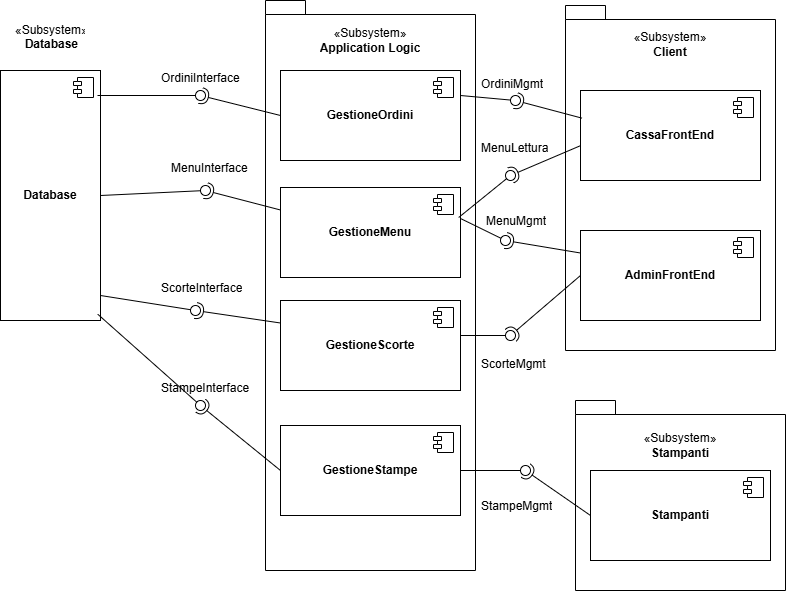

The diagram above was exported from draw.io. Its source (the exported page's mxGraphModel, read from the mxfile embedded in the PNG):
<mxGraphModel dx="1016" dy="605" grid="1" gridSize="10" guides="1" tooltips="1" connect="1" arrows="1" fold="1" page="1" pageScale="1" pageWidth="827" pageHeight="1169" math="0" shadow="0">
  <root>
    <mxCell id="0" />
    <mxCell id="1" parent="0" />
    <mxCell id="joS6Yo8TLj7qJ6DgJw1T-85" parent="1" style="shape=folder;fontStyle=1;spacingTop=10;tabWidth=40;tabHeight=14;tabPosition=left;html=1;whiteSpace=wrap;" value="" vertex="1">
      <mxGeometry height="190" width="210" x="660" y="480" as="geometry" />
    </mxCell>
    <mxCell id="joS6Yo8TLj7qJ6DgJw1T-22" parent="1" style="shape=folder;fontStyle=1;spacingTop=10;tabWidth=40;tabHeight=14;tabPosition=left;html=1;whiteSpace=wrap;" value="" vertex="1">
      <mxGeometry height="570" width="210" x="350" y="80" as="geometry" />
    </mxCell>
    <mxCell id="joS6Yo8TLj7qJ6DgJw1T-10" parent="1" style="html=1;dropTarget=0;whiteSpace=wrap;" value="&lt;b&gt;Database&lt;/b&gt;" vertex="1">
      <mxGeometry height="250" width="100" x="85" y="150" as="geometry" />
    </mxCell>
    <mxCell id="joS6Yo8TLj7qJ6DgJw1T-11" parent="joS6Yo8TLj7qJ6DgJw1T-10" style="shape=module;jettyWidth=8;jettyHeight=4;" value="" vertex="1">
      <mxGeometry height="20" relative="1" width="20" x="1" as="geometry">
        <mxPoint x="-27" y="7" as="offset" />
      </mxGeometry>
    </mxCell>
    <mxCell id="joS6Yo8TLj7qJ6DgJw1T-12" parent="1" style="html=1;dropTarget=0;whiteSpace=wrap;" value="&lt;b&gt;GestioneOrdini&lt;/b&gt;" vertex="1">
      <mxGeometry height="90" width="180" x="365" y="150" as="geometry" />
    </mxCell>
    <mxCell id="joS6Yo8TLj7qJ6DgJw1T-13" parent="joS6Yo8TLj7qJ6DgJw1T-12" style="shape=module;jettyWidth=8;jettyHeight=4;" value="" vertex="1">
      <mxGeometry height="20" relative="1" width="20" x="1" as="geometry">
        <mxPoint x="-27" y="7" as="offset" />
      </mxGeometry>
    </mxCell>
    <mxCell id="joS6Yo8TLj7qJ6DgJw1T-14" parent="1" style="html=1;dropTarget=0;whiteSpace=wrap;" value="&lt;b&gt;GestioneScorte&lt;/b&gt;" vertex="1">
      <mxGeometry height="90" width="180" x="365" y="380" as="geometry" />
    </mxCell>
    <mxCell id="joS6Yo8TLj7qJ6DgJw1T-15" parent="joS6Yo8TLj7qJ6DgJw1T-14" style="shape=module;jettyWidth=8;jettyHeight=4;" value="" vertex="1">
      <mxGeometry height="20" relative="1" width="20" x="1" as="geometry">
        <mxPoint x="-27" y="7" as="offset" />
      </mxGeometry>
    </mxCell>
    <mxCell id="joS6Yo8TLj7qJ6DgJw1T-16" parent="1" style="html=1;dropTarget=0;whiteSpace=wrap;" value="&lt;b&gt;GestioneMenu&lt;/b&gt;" vertex="1">
      <mxGeometry height="90" width="180" x="365" y="267" as="geometry" />
    </mxCell>
    <mxCell id="joS6Yo8TLj7qJ6DgJw1T-17" parent="joS6Yo8TLj7qJ6DgJw1T-16" style="shape=module;jettyWidth=8;jettyHeight=4;" value="" vertex="1">
      <mxGeometry height="20" relative="1" width="20" x="1" as="geometry">
        <mxPoint x="-27" y="7" as="offset" />
      </mxGeometry>
    </mxCell>
    <mxCell id="joS6Yo8TLj7qJ6DgJw1T-23" parent="1" style="shape=folder;fontStyle=1;spacingTop=10;tabWidth=40;tabHeight=14;tabPosition=left;html=1;whiteSpace=wrap;" value="" vertex="1">
      <mxGeometry height="345" width="210" x="650" y="85" as="geometry" />
    </mxCell>
    <mxCell id="joS6Yo8TLj7qJ6DgJw1T-26" parent="1" style="html=1;dropTarget=0;whiteSpace=wrap;" value="&lt;b&gt;CassaFrontEnd&lt;/b&gt;" vertex="1">
      <mxGeometry height="90" width="180" x="665" y="170" as="geometry" />
    </mxCell>
    <mxCell id="joS6Yo8TLj7qJ6DgJw1T-27" parent="joS6Yo8TLj7qJ6DgJw1T-26" style="shape=module;jettyWidth=8;jettyHeight=4;" value="" vertex="1">
      <mxGeometry height="20" relative="1" width="20" x="1" as="geometry">
        <mxPoint x="-27" y="7" as="offset" />
      </mxGeometry>
    </mxCell>
    <mxCell id="joS6Yo8TLj7qJ6DgJw1T-35" edge="1" parent="1" source="joS6Yo8TLj7qJ6DgJw1T-12" style="rounded=0;orthogonalLoop=1;jettySize=auto;html=1;endArrow=halfCircle;endFill=0;endSize=6;strokeWidth=1;sketch=0;exitX=0;exitY=0.5;exitDx=0;exitDy=0;" target="joS6Yo8TLj7qJ6DgJw1T-37" value="">
      <mxGeometry relative="1" as="geometry">
        <mxPoint x="225" y="225" as="sourcePoint" />
      </mxGeometry>
    </mxCell>
    <mxCell id="joS6Yo8TLj7qJ6DgJw1T-36" edge="1" parent="1" source="joS6Yo8TLj7qJ6DgJw1T-10" style="rounded=0;orthogonalLoop=1;jettySize=auto;html=1;endArrow=oval;endFill=0;sketch=0;sourcePerimeterSpacing=0;targetPerimeterSpacing=0;endSize=10;exitX=0.97;exitY=0.1;exitDx=0;exitDy=0;exitPerimeter=0;" target="joS6Yo8TLj7qJ6DgJw1T-37" value="">
      <mxGeometry relative="1" as="geometry">
        <mxPoint x="185" y="225" as="sourcePoint" />
      </mxGeometry>
    </mxCell>
    <mxCell id="joS6Yo8TLj7qJ6DgJw1T-37" parent="1" style="ellipse;whiteSpace=wrap;html=1;align=center;aspect=fixed;fillColor=none;strokeColor=none;resizable=0;perimeter=centerPerimeter;rotatable=0;allowArrows=0;points=[];outlineConnect=1;" value="" vertex="1">
      <mxGeometry height="10" width="10" x="280" y="170" as="geometry" />
    </mxCell>
    <mxCell id="joS6Yo8TLj7qJ6DgJw1T-41" edge="1" parent="1" source="joS6Yo8TLj7qJ6DgJw1T-16" style="rounded=0;orthogonalLoop=1;jettySize=auto;html=1;endArrow=halfCircle;endFill=0;endSize=6;strokeWidth=1;sketch=0;exitX=0;exitY=0.25;exitDx=0;exitDy=0;" value="">
      <mxGeometry relative="1" as="geometry">
        <mxPoint x="225" y="275" as="sourcePoint" />
        <mxPoint x="290" y="270" as="targetPoint" />
      </mxGeometry>
    </mxCell>
    <mxCell id="joS6Yo8TLj7qJ6DgJw1T-42" edge="1" parent="1" style="rounded=0;orthogonalLoop=1;jettySize=auto;html=1;endArrow=oval;endFill=0;sketch=0;sourcePerimeterSpacing=0;targetPerimeterSpacing=0;endSize=10;" value="">
      <mxGeometry relative="1" as="geometry">
        <mxPoint x="185" y="275" as="sourcePoint" />
        <mxPoint x="290" y="270" as="targetPoint" />
      </mxGeometry>
    </mxCell>
    <mxCell id="joS6Yo8TLj7qJ6DgJw1T-43" parent="1" style="ellipse;whiteSpace=wrap;html=1;align=center;aspect=fixed;fillColor=none;strokeColor=none;resizable=0;perimeter=centerPerimeter;rotatable=0;allowArrows=0;points=[];outlineConnect=1;" value="" vertex="1">
      <mxGeometry height="10" width="10" x="200" y="270" as="geometry" />
    </mxCell>
    <mxCell id="joS6Yo8TLj7qJ6DgJw1T-47" edge="1" parent="1" source="joS6Yo8TLj7qJ6DgJw1T-14" style="rounded=0;orthogonalLoop=1;jettySize=auto;html=1;endArrow=halfCircle;endFill=0;endSize=6;strokeWidth=1;sketch=0;exitX=0;exitY=0.25;exitDx=0;exitDy=0;" value="">
      <mxGeometry relative="1" as="geometry">
        <mxPoint x="225" y="375" as="sourcePoint" />
        <mxPoint x="280" y="390" as="targetPoint" />
      </mxGeometry>
    </mxCell>
    <mxCell id="joS6Yo8TLj7qJ6DgJw1T-48" edge="1" parent="1" style="rounded=0;orthogonalLoop=1;jettySize=auto;html=1;endArrow=oval;endFill=0;sketch=0;sourcePerimeterSpacing=0;targetPerimeterSpacing=0;endSize=10;" value="">
      <mxGeometry relative="1" as="geometry">
        <mxPoint x="185" y="375" as="sourcePoint" />
        <mxPoint x="280" y="390" as="targetPoint" />
      </mxGeometry>
    </mxCell>
    <mxCell id="joS6Yo8TLj7qJ6DgJw1T-49" parent="1" style="ellipse;whiteSpace=wrap;html=1;align=center;aspect=fixed;fillColor=none;strokeColor=none;resizable=0;perimeter=centerPerimeter;rotatable=0;allowArrows=0;points=[];outlineConnect=1;" value="" vertex="1">
      <mxGeometry height="10" width="10" x="200" y="370" as="geometry" />
    </mxCell>
    <mxCell id="joS6Yo8TLj7qJ6DgJw1T-51" edge="1" parent="1" style="rounded=0;orthogonalLoop=1;jettySize=auto;html=1;endArrow=oval;endFill=0;sketch=0;sourcePerimeterSpacing=0;targetPerimeterSpacing=0;endSize=10;" target="joS6Yo8TLj7qJ6DgJw1T-52" value="">
      <mxGeometry relative="1" as="geometry">
        <mxPoint x="545" y="415" as="sourcePoint" />
      </mxGeometry>
    </mxCell>
    <mxCell id="joS6Yo8TLj7qJ6DgJw1T-52" parent="1" style="ellipse;whiteSpace=wrap;html=1;align=center;aspect=fixed;fillColor=none;strokeColor=none;resizable=0;perimeter=centerPerimeter;rotatable=0;allowArrows=0;points=[];outlineConnect=1;" value="" vertex="1">
      <mxGeometry height="10" width="10" x="590" y="410" as="geometry" />
    </mxCell>
    <mxCell id="joS6Yo8TLj7qJ6DgJw1T-54" edge="1" parent="1" style="rounded=0;orthogonalLoop=1;jettySize=auto;html=1;endArrow=oval;endFill=0;sketch=0;sourcePerimeterSpacing=0;targetPerimeterSpacing=0;endSize=10;" value="">
      <mxGeometry relative="1" as="geometry">
        <mxPoint x="545" y="298" as="sourcePoint" />
        <mxPoint x="590" y="320" as="targetPoint" />
      </mxGeometry>
    </mxCell>
    <mxCell id="joS6Yo8TLj7qJ6DgJw1T-55" parent="1" style="ellipse;whiteSpace=wrap;html=1;align=center;aspect=fixed;fillColor=none;strokeColor=none;resizable=0;perimeter=centerPerimeter;rotatable=0;allowArrows=0;points=[];outlineConnect=1;" value="" vertex="1">
      <mxGeometry height="10" width="10" x="560" y="293" as="geometry" />
    </mxCell>
    <mxCell id="joS6Yo8TLj7qJ6DgJw1T-58" parent="1" style="ellipse;whiteSpace=wrap;html=1;align=center;aspect=fixed;fillColor=none;strokeColor=none;resizable=0;perimeter=centerPerimeter;rotatable=0;allowArrows=0;points=[];outlineConnect=1;" value="" vertex="1">
      <mxGeometry height="10" width="10" x="560" y="303" as="geometry" />
    </mxCell>
    <mxCell id="joS6Yo8TLj7qJ6DgJw1T-59" edge="1" parent="1" source="joS6Yo8TLj7qJ6DgJw1T-26" style="rounded=0;orthogonalLoop=1;jettySize=auto;html=1;endArrow=halfCircle;endFill=0;endSize=6;strokeWidth=1;sketch=0;exitX=0.008;exitY=0.307;exitDx=0;exitDy=0;exitPerimeter=0;" value="">
      <mxGeometry relative="1" as="geometry">
        <mxPoint x="585" y="175" as="sourcePoint" />
        <mxPoint x="600" y="180" as="targetPoint" />
      </mxGeometry>
    </mxCell>
    <mxCell id="joS6Yo8TLj7qJ6DgJw1T-60" edge="1" parent="1" style="rounded=0;orthogonalLoop=1;jettySize=auto;html=1;endArrow=oval;endFill=0;sketch=0;sourcePerimeterSpacing=0;targetPerimeterSpacing=0;endSize=10;" value="">
      <mxGeometry relative="1" as="geometry">
        <mxPoint x="545" y="175" as="sourcePoint" />
        <mxPoint x="600" y="180" as="targetPoint" />
      </mxGeometry>
    </mxCell>
    <mxCell id="joS6Yo8TLj7qJ6DgJw1T-61" parent="1" style="ellipse;whiteSpace=wrap;html=1;align=center;aspect=fixed;fillColor=none;strokeColor=none;resizable=0;perimeter=centerPerimeter;rotatable=0;allowArrows=0;points=[];outlineConnect=1;" value="" vertex="1">
      <mxGeometry height="10" width="10" x="560" y="170" as="geometry" />
    </mxCell>
    <mxCell id="joS6Yo8TLj7qJ6DgJw1T-63" parent="1" style="text;strokeColor=none;fillColor=none;align=left;verticalAlign=top;spacingLeft=4;spacingRight=4;overflow=hidden;rotatable=0;points=[[0,0.5],[1,0.5]];portConstraint=eastwest;whiteSpace=wrap;html=1;" value="OrdiniInterface" vertex="1">
      <mxGeometry height="26" width="100" x="240" y="144" as="geometry" />
    </mxCell>
    <mxCell id="joS6Yo8TLj7qJ6DgJw1T-64" parent="1" style="text;strokeColor=none;fillColor=none;align=left;verticalAlign=top;spacingLeft=4;spacingRight=4;overflow=hidden;rotatable=0;points=[[0,0.5],[1,0.5]];portConstraint=eastwest;whiteSpace=wrap;html=1;" value="MenuInterface" vertex="1">
      <mxGeometry height="26" width="100" x="250" y="234" as="geometry" />
    </mxCell>
    <mxCell id="joS6Yo8TLj7qJ6DgJw1T-65" parent="1" style="text;strokeColor=none;fillColor=none;align=left;verticalAlign=top;spacingLeft=4;spacingRight=4;overflow=hidden;rotatable=0;points=[[0,0.5],[1,0.5]];portConstraint=eastwest;whiteSpace=wrap;html=1;" value="ScorteInterface" vertex="1">
      <mxGeometry height="26" width="100" x="240" y="354" as="geometry" />
    </mxCell>
    <mxCell id="joS6Yo8TLj7qJ6DgJw1T-68" parent="1" style="text;strokeColor=none;fillColor=none;align=center;verticalAlign=middle;spacingLeft=4;spacingRight=4;overflow=hidden;points=[[0,0.5],[1,0.5]];portConstraint=eastwest;rotatable=0;whiteSpace=wrap;html=1;" value="«Subsystem»&lt;br&gt;&lt;div style=&quot;&quot;&gt;&lt;b style=&quot;background-color: transparent; color: light-dark(rgb(0, 0, 0), rgb(255, 255, 255));&quot;&gt;Database&lt;/b&gt;&lt;/div&gt;" vertex="1">
      <mxGeometry height="30" width="80" x="95" y="100" as="geometry" />
    </mxCell>
    <mxCell id="joS6Yo8TLj7qJ6DgJw1T-69" parent="1" style="text;strokeColor=none;fillColor=none;align=center;verticalAlign=middle;spacingLeft=4;spacingRight=4;overflow=hidden;points=[[0,0.5],[1,0.5]];portConstraint=eastwest;rotatable=0;whiteSpace=wrap;html=1;" value="«Subsystem»&lt;br&gt;&lt;div style=&quot;&quot;&gt;&lt;b style=&quot;background-color: transparent; color: light-dark(rgb(0, 0, 0), rgb(255, 255, 255));&quot;&gt;Application Logic&lt;/b&gt;&lt;/div&gt;" vertex="1">
      <mxGeometry height="40" width="150" x="380" y="100" as="geometry" />
    </mxCell>
    <mxCell id="joS6Yo8TLj7qJ6DgJw1T-70" parent="1" style="text;strokeColor=none;fillColor=none;align=left;verticalAlign=top;spacingLeft=4;spacingRight=4;overflow=hidden;rotatable=0;points=[[0,0.5],[1,0.5]];portConstraint=eastwest;whiteSpace=wrap;html=1;" value="OrdiniMgmt" vertex="1">
      <mxGeometry height="26" width="100" x="560" y="150" as="geometry" />
    </mxCell>
    <mxCell id="joS6Yo8TLj7qJ6DgJw1T-71" parent="1" style="text;strokeColor=none;fillColor=none;align=left;verticalAlign=top;spacingLeft=4;spacingRight=4;overflow=hidden;rotatable=0;points=[[0,0.5],[1,0.5]];portConstraint=eastwest;whiteSpace=wrap;html=1;" value="MenuMgmt" vertex="1">
      <mxGeometry height="26" width="100" x="565" y="287" as="geometry" />
    </mxCell>
    <mxCell id="joS6Yo8TLj7qJ6DgJw1T-74" parent="1" style="text;strokeColor=none;fillColor=none;align=left;verticalAlign=top;spacingLeft=4;spacingRight=4;overflow=hidden;rotatable=0;points=[[0,0.5],[1,0.5]];portConstraint=eastwest;whiteSpace=wrap;html=1;" value="ScorteMgmt" vertex="1">
      <mxGeometry height="26" width="100" x="560" y="430" as="geometry" />
    </mxCell>
    <mxCell id="joS6Yo8TLj7qJ6DgJw1T-75" parent="1" style="text;strokeColor=none;fillColor=none;align=center;verticalAlign=middle;spacingLeft=4;spacingRight=4;overflow=hidden;points=[[0,0.5],[1,0.5]];portConstraint=eastwest;rotatable=0;whiteSpace=wrap;html=1;" value="«Subsystem»&lt;br&gt;&lt;div style=&quot;&quot;&gt;&lt;b&gt;Client&lt;/b&gt;&lt;/div&gt;" vertex="1">
      <mxGeometry height="40" width="150" x="680" y="104" as="geometry" />
    </mxCell>
    <mxCell id="joS6Yo8TLj7qJ6DgJw1T-77" parent="1" style="html=1;dropTarget=0;whiteSpace=wrap;" value="&lt;b&gt;GestioneStampe&lt;/b&gt;" vertex="1">
      <mxGeometry height="90" width="180" x="365" y="505" as="geometry" />
    </mxCell>
    <mxCell id="joS6Yo8TLj7qJ6DgJw1T-78" parent="joS6Yo8TLj7qJ6DgJw1T-77" style="shape=module;jettyWidth=8;jettyHeight=4;" value="" vertex="1">
      <mxGeometry height="20" relative="1" width="20" x="1" as="geometry">
        <mxPoint x="-27" y="7" as="offset" />
      </mxGeometry>
    </mxCell>
    <mxCell id="joS6Yo8TLj7qJ6DgJw1T-79" edge="1" parent="1" source="joS6Yo8TLj7qJ6DgJw1T-77" style="rounded=0;orthogonalLoop=1;jettySize=auto;html=1;endArrow=halfCircle;endFill=0;endSize=6;strokeWidth=1;sketch=0;exitX=0;exitY=0.5;exitDx=0;exitDy=0;" target="joS6Yo8TLj7qJ6DgJw1T-81" value="">
      <mxGeometry relative="1" as="geometry">
        <mxPoint x="365" y="540" as="sourcePoint" />
      </mxGeometry>
    </mxCell>
    <mxCell id="joS6Yo8TLj7qJ6DgJw1T-82" edge="1" parent="1" source="joS6Yo8TLj7qJ6DgJw1T-10" style="rounded=0;orthogonalLoop=1;jettySize=auto;html=1;endArrow=oval;endFill=0;sketch=0;sourcePerimeterSpacing=0;targetPerimeterSpacing=0;endSize=10;exitX=0.973;exitY=0.975;exitDx=0;exitDy=0;exitPerimeter=0;" target="joS6Yo8TLj7qJ6DgJw1T-81" value="">
      <mxGeometry relative="1" as="geometry">
        <mxPoint x="182" y="394" as="sourcePoint" />
        <mxPoint x="280" y="480" as="targetPoint" />
      </mxGeometry>
    </mxCell>
    <mxCell id="joS6Yo8TLj7qJ6DgJw1T-81" parent="1" style="ellipse;whiteSpace=wrap;html=1;align=center;aspect=fixed;fillColor=none;strokeColor=none;resizable=0;perimeter=centerPerimeter;rotatable=0;allowArrows=0;points=[];outlineConnect=1;" value="" vertex="1">
      <mxGeometry height="10" width="10" x="280" y="480" as="geometry" />
    </mxCell>
    <mxCell id="joS6Yo8TLj7qJ6DgJw1T-83" parent="1" style="text;strokeColor=none;fillColor=none;align=left;verticalAlign=top;spacingLeft=4;spacingRight=4;overflow=hidden;rotatable=0;points=[[0,0.5],[1,0.5]];portConstraint=eastwest;whiteSpace=wrap;html=1;" value="StampeInterface" vertex="1">
      <mxGeometry height="26" width="100" x="240" y="454" as="geometry" />
    </mxCell>
    <mxCell id="joS6Yo8TLj7qJ6DgJw1T-86" parent="1" style="text;strokeColor=none;fillColor=none;align=center;verticalAlign=middle;spacingLeft=4;spacingRight=4;overflow=hidden;points=[[0,0.5],[1,0.5]];portConstraint=eastwest;rotatable=0;whiteSpace=wrap;html=1;" value="«Subsystem»&lt;br&gt;&lt;div style=&quot;&quot;&gt;&lt;b&gt;Stampanti&lt;/b&gt;&lt;/div&gt;" vertex="1">
      <mxGeometry height="40" width="150" x="690" y="505" as="geometry" />
    </mxCell>
    <mxCell id="joS6Yo8TLj7qJ6DgJw1T-87" parent="1" style="html=1;dropTarget=0;whiteSpace=wrap;" value="&lt;b&gt;Stampanti&lt;/b&gt;" vertex="1">
      <mxGeometry height="90" width="180" x="675" y="550" as="geometry" />
    </mxCell>
    <mxCell id="joS6Yo8TLj7qJ6DgJw1T-88" parent="joS6Yo8TLj7qJ6DgJw1T-87" style="shape=module;jettyWidth=8;jettyHeight=4;" value="" vertex="1">
      <mxGeometry height="20" relative="1" width="20" x="1" as="geometry">
        <mxPoint x="-27" y="7" as="offset" />
      </mxGeometry>
    </mxCell>
    <mxCell id="joS6Yo8TLj7qJ6DgJw1T-89" edge="1" parent="1" source="joS6Yo8TLj7qJ6DgJw1T-87" style="rounded=0;orthogonalLoop=1;jettySize=auto;html=1;endArrow=halfCircle;endFill=0;endSize=6;strokeWidth=1;sketch=0;exitX=0;exitY=0.5;exitDx=0;exitDy=0;" value="">
      <mxGeometry relative="1" as="geometry">
        <mxPoint x="675" y="675" as="sourcePoint" />
        <mxPoint x="610" y="550" as="targetPoint" />
      </mxGeometry>
    </mxCell>
    <mxCell id="joS6Yo8TLj7qJ6DgJw1T-90" edge="1" parent="1" source="joS6Yo8TLj7qJ6DgJw1T-77" style="rounded=0;orthogonalLoop=1;jettySize=auto;html=1;endArrow=oval;endFill=0;sketch=0;sourcePerimeterSpacing=0;targetPerimeterSpacing=0;endSize=10;exitX=1;exitY=0.5;exitDx=0;exitDy=0;" value="">
      <mxGeometry relative="1" as="geometry">
        <mxPoint x="635" y="675" as="sourcePoint" />
        <mxPoint x="610" y="550" as="targetPoint" />
      </mxGeometry>
    </mxCell>
    <mxCell id="joS6Yo8TLj7qJ6DgJw1T-91" parent="1" style="ellipse;whiteSpace=wrap;html=1;align=center;aspect=fixed;fillColor=none;strokeColor=none;resizable=0;perimeter=centerPerimeter;rotatable=0;allowArrows=0;points=[];outlineConnect=1;" value="" vertex="1">
      <mxGeometry height="10" width="10" x="650" y="620" as="geometry" />
    </mxCell>
    <mxCell id="joS6Yo8TLj7qJ6DgJw1T-92" parent="1" style="text;strokeColor=none;fillColor=none;align=left;verticalAlign=top;spacingLeft=4;spacingRight=4;overflow=hidden;rotatable=0;points=[[0,0.5],[1,0.5]];portConstraint=eastwest;whiteSpace=wrap;html=1;" value="StampeMgmt&lt;div&gt;&lt;br&gt;&lt;/div&gt;" vertex="1">
      <mxGeometry height="26" width="100" x="560" y="572" as="geometry" />
    </mxCell>
    <mxCell id="joS6Yo8TLj7qJ6DgJw1T-93" parent="1" style="html=1;dropTarget=0;whiteSpace=wrap;" value="&lt;b&gt;AdminFrontEnd&lt;/b&gt;" vertex="1">
      <mxGeometry height="90" width="180" x="665" y="310" as="geometry" />
    </mxCell>
    <mxCell id="joS6Yo8TLj7qJ6DgJw1T-94" parent="joS6Yo8TLj7qJ6DgJw1T-93" style="shape=module;jettyWidth=8;jettyHeight=4;" value="" vertex="1">
      <mxGeometry height="20" relative="1" width="20" x="1" as="geometry">
        <mxPoint x="-27" y="7" as="offset" />
      </mxGeometry>
    </mxCell>
    <mxCell id="joS6Yo8TLj7qJ6DgJw1T-95" edge="1" parent="1" source="joS6Yo8TLj7qJ6DgJw1T-93" style="rounded=0;orthogonalLoop=1;jettySize=auto;html=1;endArrow=halfCircle;endFill=0;endSize=6;strokeWidth=1;sketch=0;exitX=0;exitY=0.5;exitDx=0;exitDy=0;entryX=1.045;entryY=0.791;entryDx=0;entryDy=0;entryPerimeter=0;" target="joS6Yo8TLj7qJ6DgJw1T-52" value="">
      <mxGeometry relative="1" as="geometry">
        <mxPoint x="701" y="420" as="sourcePoint" />
        <mxPoint x="630" y="494" as="targetPoint" />
      </mxGeometry>
    </mxCell>
    <mxCell id="joS6Yo8TLj7qJ6DgJw1T-96" edge="1" parent="1" source="joS6Yo8TLj7qJ6DgJw1T-26" style="rounded=0;orthogonalLoop=1;jettySize=auto;html=1;endArrow=halfCircle;endFill=0;endSize=6;strokeWidth=1;sketch=0;exitX=0;exitY=0.613;exitDx=0;exitDy=0;exitPerimeter=0;" target="joS6Yo8TLj7qJ6DgJw1T-98" value="">
      <mxGeometry relative="1" as="geometry">
        <mxPoint x="615" y="255" as="sourcePoint" />
      </mxGeometry>
    </mxCell>
    <mxCell id="joS6Yo8TLj7qJ6DgJw1T-97" edge="1" parent="1" source="joS6Yo8TLj7qJ6DgJw1T-16" style="rounded=0;orthogonalLoop=1;jettySize=auto;html=1;endArrow=oval;endFill=0;sketch=0;sourcePerimeterSpacing=0;targetPerimeterSpacing=0;endSize=10;exitX=0.99;exitY=0.333;exitDx=0;exitDy=0;exitPerimeter=0;" target="joS6Yo8TLj7qJ6DgJw1T-98" value="">
      <mxGeometry relative="1" as="geometry">
        <mxPoint x="575" y="255" as="sourcePoint" />
      </mxGeometry>
    </mxCell>
    <mxCell id="joS6Yo8TLj7qJ6DgJw1T-98" parent="1" style="ellipse;whiteSpace=wrap;html=1;align=center;aspect=fixed;fillColor=none;strokeColor=none;resizable=0;perimeter=centerPerimeter;rotatable=0;allowArrows=0;points=[];outlineConnect=1;" value="" vertex="1">
      <mxGeometry height="10" width="10" x="590" y="250" as="geometry" />
    </mxCell>
    <mxCell id="joS6Yo8TLj7qJ6DgJw1T-99" parent="1" style="text;strokeColor=none;fillColor=none;align=left;verticalAlign=top;spacingLeft=4;spacingRight=4;overflow=hidden;rotatable=0;points=[[0,0.5],[1,0.5]];portConstraint=eastwest;whiteSpace=wrap;html=1;" value="MenuLettura&lt;div&gt;&lt;br&gt;&lt;/div&gt;" vertex="1">
      <mxGeometry height="26" width="100" x="560" y="214" as="geometry" />
    </mxCell>
    <mxCell id="joS6Yo8TLj7qJ6DgJw1T-100" edge="1" parent="1" source="joS6Yo8TLj7qJ6DgJw1T-93" style="rounded=0;orthogonalLoop=1;jettySize=auto;html=1;endArrow=halfCircle;endFill=0;endSize=6;strokeWidth=1;sketch=0;exitX=0;exitY=0.25;exitDx=0;exitDy=0;" value="">
      <mxGeometry relative="1" as="geometry">
        <mxPoint x="744" y="380" as="sourcePoint" />
        <mxPoint x="590" y="320" as="targetPoint" />
      </mxGeometry>
    </mxCell>
    <mxCell id="joS6Yo8TLj7qJ6DgJw1T-101" edge="1" parent="1" source="joS6Yo8TLj7qJ6DgJw1T-23" style="edgeStyle=orthogonalEdgeStyle;rounded=0;orthogonalLoop=1;jettySize=auto;html=1;exitX=0.5;exitY=1;exitDx=0;exitDy=0;exitPerimeter=0;" target="joS6Yo8TLj7qJ6DgJw1T-23">
      <mxGeometry relative="1" as="geometry" />
    </mxCell>
  </root>
</mxGraphModel>